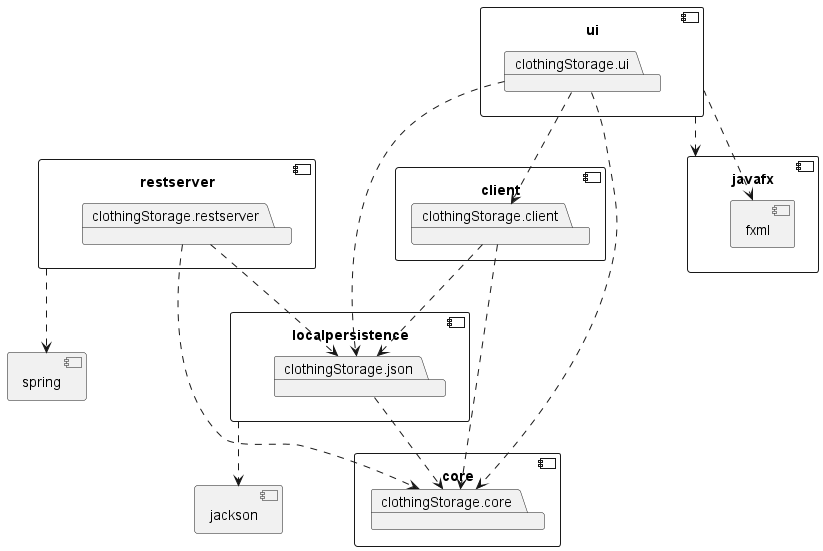

The diagram above was rendered by PlantUML. Its source (embedded in the PNG):
@startuml architecture

component core {
	package clothingStorage.core
}

component localpersistence {
	package clothingStorage.json
}

component client {
    package clothingStorage.client
}

component ui {
	package clothingStorage.ui
}

component spring {
}

component restserver {
    package clothingStorage.restserver
}

component jackson {
}

component javafx {
	component fxml {
	}
}

clothingStorage.ui ..> clothingStorage.json
clothingStorage.ui ..> clothingStorage.client
ui ..> javafx
ui ..> fxml
clothingStorage.ui ..> clothingStorage.core

localpersistence ..> jackson
clothingStorage.json ..> clothingStorage.core

clothingStorage.client ..> clothingStorage.json
clothingStorage.client ..> clothingStorage.core

clothingStorage.restserver ..> clothingStorage.json
clothingStorage.restserver ..> clothingStorage.core
restserver ..> spring

@enduml